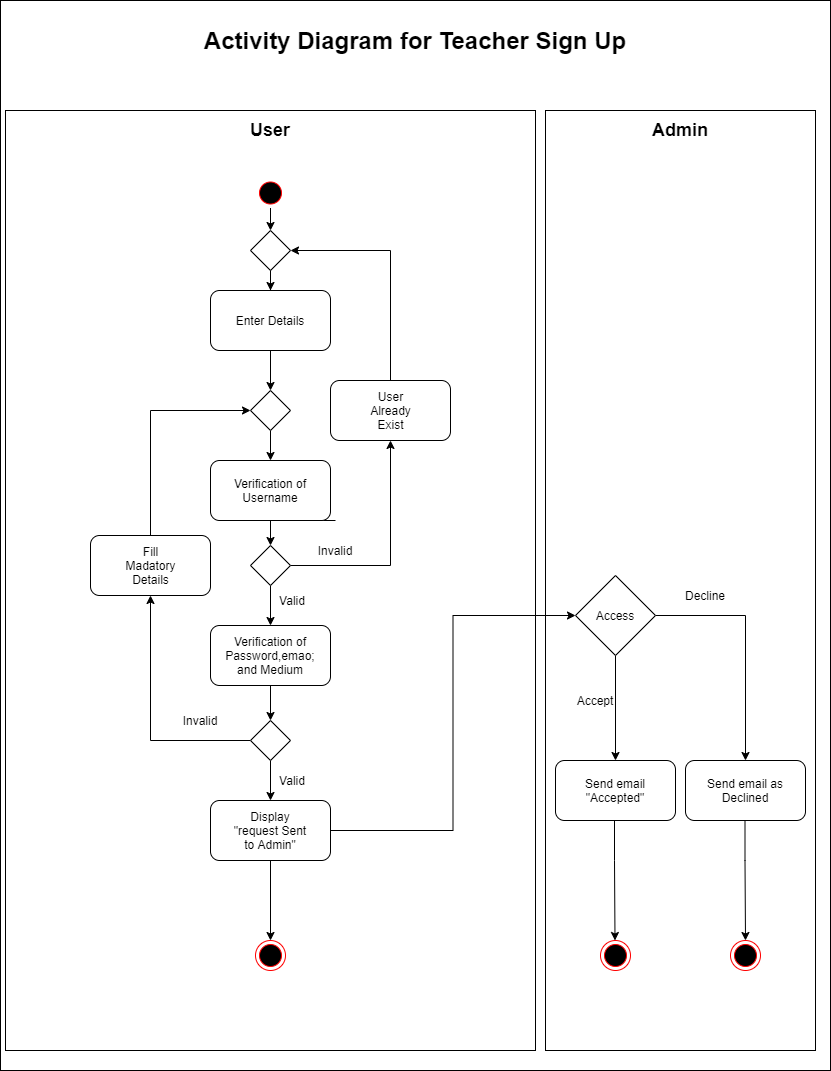

The diagram above was exported from draw.io. Its source (the exported page's mxGraphModel, read from the mxfile embedded in the PNG):
<mxGraphModel dx="868" dy="471" grid="1" gridSize="10" guides="1" tooltips="1" connect="1" arrows="1" fold="1" page="1" pageScale="1" pageWidth="850" pageHeight="1100" math="0" shadow="0">
  <root>
    <mxCell id="0" />
    <mxCell id="1" parent="0" />
    <mxCell id="HknvjhKgZtYXD3BPKuo6-55" value="" style="rounded=0;whiteSpace=wrap;html=1;" parent="1" vertex="1">
      <mxGeometry x="5" y="10" width="830" height="1070" as="geometry" />
    </mxCell>
    <mxCell id="lf3XsjxwjyFSs_X_NGFX-31" value="" style="rounded=0;whiteSpace=wrap;html=1;" vertex="1" parent="1">
      <mxGeometry x="550" y="120" width="270" height="940" as="geometry" />
    </mxCell>
    <mxCell id="HknvjhKgZtYXD3BPKuo6-56" value="&lt;font style=&quot;font-size: 24px&quot;&gt;&lt;b&gt;Activity Diagram for Teacher Sign Up&lt;/b&gt;&lt;/font&gt;" style="text;html=1;strokeColor=none;fillColor=none;align=center;verticalAlign=middle;whiteSpace=wrap;rounded=0;" parent="1" vertex="1">
      <mxGeometry x="45" y="30" width="750" height="40" as="geometry" />
    </mxCell>
    <mxCell id="lf3XsjxwjyFSs_X_NGFX-29" value="" style="rounded=0;whiteSpace=wrap;html=1;" vertex="1" parent="1">
      <mxGeometry x="10" y="120" width="530" height="940" as="geometry" />
    </mxCell>
    <mxCell id="HknvjhKgZtYXD3BPKuo6-70" value="" style="edgeStyle=orthogonalEdgeStyle;rounded=0;orthogonalLoop=1;jettySize=auto;html=1;" parent="1" source="0PhBRQSnMe5M3OvecLdr-2" target="HknvjhKgZtYXD3BPKuo6-9" edge="1">
      <mxGeometry relative="1" as="geometry" />
    </mxCell>
    <mxCell id="HknvjhKgZtYXD3BPKuo6-1" value="" style="ellipse;html=1;shape=startState;fillColor=#000000;strokeColor=#ff0000;" parent="1" vertex="1">
      <mxGeometry x="260" y="187.5" width="30" height="30" as="geometry" />
    </mxCell>
    <mxCell id="lf3XsjxwjyFSs_X_NGFX-46" value="" style="edgeStyle=orthogonalEdgeStyle;rounded=0;orthogonalLoop=1;jettySize=auto;html=1;" edge="1" parent="1" source="HknvjhKgZtYXD3BPKuo6-9" target="lf3XsjxwjyFSs_X_NGFX-34">
      <mxGeometry relative="1" as="geometry" />
    </mxCell>
    <mxCell id="HknvjhKgZtYXD3BPKuo6-9" value="" style="rounded=1;whiteSpace=wrap;html=1;" parent="1" vertex="1">
      <mxGeometry x="215" y="300" width="120" height="60" as="geometry" />
    </mxCell>
    <mxCell id="lf3XsjxwjyFSs_X_NGFX-49" value="" style="edgeStyle=orthogonalEdgeStyle;rounded=0;orthogonalLoop=1;jettySize=auto;html=1;" edge="1" parent="1" source="HknvjhKgZtYXD3BPKuo6-157" target="HknvjhKgZtYXD3BPKuo6-24">
      <mxGeometry relative="1" as="geometry" />
    </mxCell>
    <mxCell id="lf3XsjxwjyFSs_X_NGFX-69" value="" style="edgeStyle=orthogonalEdgeStyle;rounded=0;orthogonalLoop=1;jettySize=auto;html=1;entryX=0;entryY=0.5;entryDx=0;entryDy=0;" edge="1" parent="1" source="HknvjhKgZtYXD3BPKuo6-157" target="lf3XsjxwjyFSs_X_NGFX-11">
      <mxGeometry relative="1" as="geometry">
        <mxPoint x="415" y="840" as="targetPoint" />
      </mxGeometry>
    </mxCell>
    <mxCell id="HknvjhKgZtYXD3BPKuo6-157" value="" style="rounded=1;whiteSpace=wrap;html=1;" parent="1" vertex="1">
      <mxGeometry x="215" y="810" width="120" height="60" as="geometry" />
    </mxCell>
    <mxCell id="HknvjhKgZtYXD3BPKuo6-24" value="" style="ellipse;html=1;shape=endState;fillColor=#000000;strokeColor=#ff0000;" parent="1" vertex="1">
      <mxGeometry x="260" y="950" width="30" height="30" as="geometry" />
    </mxCell>
    <mxCell id="HknvjhKgZtYXD3BPKuo6-28" value="Enter Details" style="text;html=1;strokeColor=none;fillColor=none;align=center;verticalAlign=middle;whiteSpace=wrap;rounded=0;" parent="1" vertex="1">
      <mxGeometry x="230" y="320" width="90" height="20" as="geometry" />
    </mxCell>
    <mxCell id="HknvjhKgZtYXD3BPKuo6-162" value="Display &quot;request Sent to Admin&quot;" style="text;html=1;strokeColor=none;fillColor=none;align=center;verticalAlign=middle;whiteSpace=wrap;rounded=0;" parent="1" vertex="1">
      <mxGeometry x="233.25" y="830" width="83.5" height="20" as="geometry" />
    </mxCell>
    <mxCell id="0PhBRQSnMe5M3OvecLdr-2" value="" style="rhombus;whiteSpace=wrap;html=1;" parent="1" vertex="1">
      <mxGeometry x="255" y="240" width="40" height="40" as="geometry" />
    </mxCell>
    <mxCell id="0PhBRQSnMe5M3OvecLdr-3" value="" style="edgeStyle=orthogonalEdgeStyle;rounded=0;orthogonalLoop=1;jettySize=auto;html=1;" parent="1" source="HknvjhKgZtYXD3BPKuo6-1" target="0PhBRQSnMe5M3OvecLdr-2" edge="1">
      <mxGeometry relative="1" as="geometry">
        <mxPoint x="340" y="217.5" as="sourcePoint" />
        <mxPoint x="340" y="280" as="targetPoint" />
      </mxGeometry>
    </mxCell>
    <mxCell id="0PhBRQSnMe5M3OvecLdr-9" value="Invalid" style="text;html=1;strokeColor=none;fillColor=none;align=center;verticalAlign=middle;whiteSpace=wrap;rounded=0;" parent="1" vertex="1">
      <mxGeometry x="185" y="720" width="40" height="20" as="geometry" />
    </mxCell>
    <mxCell id="lf3XsjxwjyFSs_X_NGFX-3" value="" style="edgeStyle=orthogonalEdgeStyle;rounded=0;orthogonalLoop=1;jettySize=auto;html=1;entryX=0.5;entryY=0;entryDx=0;entryDy=0;" edge="1" parent="1" target="lf3XsjxwjyFSs_X_NGFX-41">
      <mxGeometry relative="1" as="geometry">
        <mxPoint x="340" y="530" as="sourcePoint" />
      </mxGeometry>
    </mxCell>
    <mxCell id="lf3XsjxwjyFSs_X_NGFX-8" value="" style="edgeStyle=orthogonalEdgeStyle;rounded=0;orthogonalLoop=1;jettySize=auto;html=1;entryX=0.5;entryY=0;entryDx=0;entryDy=0;" edge="1" parent="1" source="lf3XsjxwjyFSs_X_NGFX-43" target="HknvjhKgZtYXD3BPKuo6-157">
      <mxGeometry relative="1" as="geometry">
        <mxPoint x="340" y="735" as="targetPoint" />
      </mxGeometry>
    </mxCell>
    <mxCell id="lf3XsjxwjyFSs_X_NGFX-2" value="" style="rounded=1;whiteSpace=wrap;html=1;" vertex="1" parent="1">
      <mxGeometry x="215" y="635" width="120" height="60" as="geometry" />
    </mxCell>
    <mxCell id="HknvjhKgZtYXD3BPKuo6-106" value="Verification of Password,emao; and Medium" style="text;html=1;strokeColor=none;fillColor=none;align=center;verticalAlign=middle;whiteSpace=wrap;rounded=0;" parent="1" vertex="1">
      <mxGeometry x="226" y="650" width="98" height="30" as="geometry" />
    </mxCell>
    <mxCell id="lf3XsjxwjyFSs_X_NGFX-4" value="Valid" style="text;html=1;strokeColor=none;fillColor=none;align=center;verticalAlign=middle;whiteSpace=wrap;rounded=0;" vertex="1" parent="1">
      <mxGeometry x="276.75" y="780" width="40" height="20" as="geometry" />
    </mxCell>
    <mxCell id="lf3XsjxwjyFSs_X_NGFX-15" value="" style="edgeStyle=orthogonalEdgeStyle;rounded=0;orthogonalLoop=1;jettySize=auto;html=1;entryX=0.5;entryY=0;entryDx=0;entryDy=0;entryPerimeter=0;" edge="1" parent="1" source="lf3XsjxwjyFSs_X_NGFX-11" target="lf3XsjxwjyFSs_X_NGFX-19">
      <mxGeometry relative="1" as="geometry">
        <mxPoint x="760" y="766" as="targetPoint" />
        <Array as="points">
          <mxPoint x="750" y="625" />
        </Array>
      </mxGeometry>
    </mxCell>
    <mxCell id="lf3XsjxwjyFSs_X_NGFX-18" value="" style="edgeStyle=orthogonalEdgeStyle;rounded=0;orthogonalLoop=1;jettySize=auto;html=1;entryX=0.5;entryY=0;entryDx=0;entryDy=0;" edge="1" parent="1" source="lf3XsjxwjyFSs_X_NGFX-11" target="lf3XsjxwjyFSs_X_NGFX-16">
      <mxGeometry relative="1" as="geometry">
        <mxPoint x="620" y="745" as="targetPoint" />
      </mxGeometry>
    </mxCell>
    <mxCell id="lf3XsjxwjyFSs_X_NGFX-11" value="" style="rhombus;whiteSpace=wrap;html=1;" vertex="1" parent="1">
      <mxGeometry x="580" y="585" width="80" height="80" as="geometry" />
    </mxCell>
    <mxCell id="lf3XsjxwjyFSs_X_NGFX-16" value="" style="rounded=1;whiteSpace=wrap;html=1;" vertex="1" parent="1">
      <mxGeometry x="560" y="770" width="120" height="60" as="geometry" />
    </mxCell>
    <mxCell id="lf3XsjxwjyFSs_X_NGFX-19" value="" style="rounded=1;whiteSpace=wrap;html=1;" vertex="1" parent="1">
      <mxGeometry x="690" y="770" width="120" height="60" as="geometry" />
    </mxCell>
    <mxCell id="lf3XsjxwjyFSs_X_NGFX-20" value="Access" style="text;html=1;strokeColor=none;fillColor=none;align=center;verticalAlign=middle;whiteSpace=wrap;rounded=0;" vertex="1" parent="1">
      <mxGeometry x="600" y="615" width="40" height="20" as="geometry" />
    </mxCell>
    <mxCell id="lf3XsjxwjyFSs_X_NGFX-21" value="Accept" style="text;html=1;strokeColor=none;fillColor=none;align=center;verticalAlign=middle;whiteSpace=wrap;rounded=0;" vertex="1" parent="1">
      <mxGeometry x="580" y="700" width="40" height="20" as="geometry" />
    </mxCell>
    <mxCell id="lf3XsjxwjyFSs_X_NGFX-22" value="Decline" style="text;html=1;strokeColor=none;fillColor=none;align=center;verticalAlign=middle;whiteSpace=wrap;rounded=0;" vertex="1" parent="1">
      <mxGeometry x="690" y="595" width="40" height="20" as="geometry" />
    </mxCell>
    <mxCell id="lf3XsjxwjyFSs_X_NGFX-23" value="Send email&lt;br&gt;&quot;Accepted&quot;" style="text;html=1;strokeColor=none;fillColor=none;align=center;verticalAlign=middle;whiteSpace=wrap;rounded=0;" vertex="1" parent="1">
      <mxGeometry x="575" y="790" width="90" height="20" as="geometry" />
    </mxCell>
    <mxCell id="lf3XsjxwjyFSs_X_NGFX-24" value="Send email as Declined" style="text;html=1;strokeColor=none;fillColor=none;align=center;verticalAlign=middle;whiteSpace=wrap;rounded=0;" vertex="1" parent="1">
      <mxGeometry x="705" y="785" width="90" height="30" as="geometry" />
    </mxCell>
    <mxCell id="lf3XsjxwjyFSs_X_NGFX-25" value="" style="edgeStyle=orthogonalEdgeStyle;rounded=0;orthogonalLoop=1;jettySize=auto;html=1;" edge="1" parent="1">
      <mxGeometry relative="1" as="geometry">
        <mxPoint x="619" y="830" as="sourcePoint" />
        <mxPoint x="619.5" y="950" as="targetPoint" />
        <Array as="points">
          <mxPoint x="619.5" y="870" />
          <mxPoint x="619.5" y="870" />
        </Array>
      </mxGeometry>
    </mxCell>
    <mxCell id="lf3XsjxwjyFSs_X_NGFX-26" value="" style="edgeStyle=orthogonalEdgeStyle;rounded=0;orthogonalLoop=1;jettySize=auto;html=1;" edge="1" parent="1">
      <mxGeometry relative="1" as="geometry">
        <mxPoint x="749.5" y="830" as="sourcePoint" />
        <mxPoint x="750" y="950" as="targetPoint" />
        <Array as="points">
          <mxPoint x="750" y="870" />
          <mxPoint x="750" y="870" />
        </Array>
      </mxGeometry>
    </mxCell>
    <mxCell id="lf3XsjxwjyFSs_X_NGFX-27" value="" style="ellipse;html=1;shape=endState;fillColor=#000000;strokeColor=#ff0000;" vertex="1" parent="1">
      <mxGeometry x="605" y="950" width="30" height="30" as="geometry" />
    </mxCell>
    <mxCell id="lf3XsjxwjyFSs_X_NGFX-28" value="" style="ellipse;html=1;shape=endState;fillColor=#000000;strokeColor=#ff0000;" vertex="1" parent="1">
      <mxGeometry x="735" y="950" width="30" height="30" as="geometry" />
    </mxCell>
    <mxCell id="lf3XsjxwjyFSs_X_NGFX-32" value="&lt;b&gt;&lt;font style=&quot;font-size: 18px&quot;&gt;User&lt;/font&gt;&lt;/b&gt;" style="text;html=1;strokeColor=none;fillColor=none;align=center;verticalAlign=middle;whiteSpace=wrap;rounded=0;" vertex="1" parent="1">
      <mxGeometry x="255" y="130" width="40" height="20" as="geometry" />
    </mxCell>
    <mxCell id="lf3XsjxwjyFSs_X_NGFX-33" value="&lt;b&gt;&lt;font style=&quot;font-size: 18px&quot;&gt;Admin&lt;/font&gt;&lt;/b&gt;" style="text;html=1;strokeColor=none;fillColor=none;align=center;verticalAlign=middle;whiteSpace=wrap;rounded=0;" vertex="1" parent="1">
      <mxGeometry x="595" y="130" width="180" height="20" as="geometry" />
    </mxCell>
    <mxCell id="lf3XsjxwjyFSs_X_NGFX-47" value="" style="edgeStyle=orthogonalEdgeStyle;rounded=0;orthogonalLoop=1;jettySize=auto;html=1;" edge="1" parent="1" source="lf3XsjxwjyFSs_X_NGFX-34" target="lf3XsjxwjyFSs_X_NGFX-39">
      <mxGeometry relative="1" as="geometry" />
    </mxCell>
    <mxCell id="lf3XsjxwjyFSs_X_NGFX-34" value="" style="rhombus;whiteSpace=wrap;html=1;" vertex="1" parent="1">
      <mxGeometry x="255" y="400" width="40" height="40" as="geometry" />
    </mxCell>
    <mxCell id="lf3XsjxwjyFSs_X_NGFX-39" value="" style="rounded=1;whiteSpace=wrap;html=1;" vertex="1" parent="1">
      <mxGeometry x="215" y="470" width="120" height="60" as="geometry" />
    </mxCell>
    <mxCell id="lf3XsjxwjyFSs_X_NGFX-42" value="" style="edgeStyle=orthogonalEdgeStyle;rounded=0;orthogonalLoop=1;jettySize=auto;html=1;entryX=0.5;entryY=0;entryDx=0;entryDy=0;" edge="1" parent="1" source="lf3XsjxwjyFSs_X_NGFX-41" target="lf3XsjxwjyFSs_X_NGFX-2">
      <mxGeometry relative="1" as="geometry">
        <mxPoint x="341" y="630" as="targetPoint" />
      </mxGeometry>
    </mxCell>
    <mxCell id="lf3XsjxwjyFSs_X_NGFX-59" value="" style="edgeStyle=orthogonalEdgeStyle;rounded=0;orthogonalLoop=1;jettySize=auto;html=1;entryX=0.5;entryY=1;entryDx=0;entryDy=0;" edge="1" parent="1" source="lf3XsjxwjyFSs_X_NGFX-41" target="lf3XsjxwjyFSs_X_NGFX-56">
      <mxGeometry relative="1" as="geometry">
        <mxPoint x="375" y="575" as="targetPoint" />
      </mxGeometry>
    </mxCell>
    <mxCell id="lf3XsjxwjyFSs_X_NGFX-41" value="" style="rhombus;whiteSpace=wrap;html=1;" vertex="1" parent="1">
      <mxGeometry x="255" y="555" width="40" height="40" as="geometry" />
    </mxCell>
    <mxCell id="lf3XsjxwjyFSs_X_NGFX-54" value="" style="edgeStyle=orthogonalEdgeStyle;rounded=0;orthogonalLoop=1;jettySize=auto;html=1;entryX=0.5;entryY=1;entryDx=0;entryDy=0;" edge="1" parent="1" source="lf3XsjxwjyFSs_X_NGFX-43" target="lf3XsjxwjyFSs_X_NGFX-55">
      <mxGeometry relative="1" as="geometry">
        <mxPoint x="175" y="750" as="targetPoint" />
      </mxGeometry>
    </mxCell>
    <mxCell id="lf3XsjxwjyFSs_X_NGFX-43" value="" style="rhombus;whiteSpace=wrap;html=1;" vertex="1" parent="1">
      <mxGeometry x="255" y="730" width="40" height="40" as="geometry" />
    </mxCell>
    <mxCell id="lf3XsjxwjyFSs_X_NGFX-44" value="" style="edgeStyle=orthogonalEdgeStyle;rounded=0;orthogonalLoop=1;jettySize=auto;html=1;entryX=0.5;entryY=0;entryDx=0;entryDy=0;" edge="1" parent="1" source="lf3XsjxwjyFSs_X_NGFX-2" target="lf3XsjxwjyFSs_X_NGFX-43">
      <mxGeometry relative="1" as="geometry">
        <mxPoint x="340" y="695" as="sourcePoint" />
        <mxPoint x="340.5" y="815" as="targetPoint" />
      </mxGeometry>
    </mxCell>
    <mxCell id="HknvjhKgZtYXD3BPKuo6-29" value="Verification of Username" style="text;html=1;strokeColor=none;fillColor=none;align=center;verticalAlign=middle;whiteSpace=wrap;rounded=0;" parent="1" vertex="1">
      <mxGeometry x="225" y="480" width="100" height="40" as="geometry" />
    </mxCell>
    <mxCell id="lf3XsjxwjyFSs_X_NGFX-50" value="Valid" style="text;html=1;strokeColor=none;fillColor=none;align=center;verticalAlign=middle;whiteSpace=wrap;rounded=0;" vertex="1" parent="1">
      <mxGeometry x="276.75" y="600" width="40" height="20" as="geometry" />
    </mxCell>
    <mxCell id="lf3XsjxwjyFSs_X_NGFX-61" value="" style="edgeStyle=orthogonalEdgeStyle;rounded=0;orthogonalLoop=1;jettySize=auto;html=1;entryX=0;entryY=0.5;entryDx=0;entryDy=0;exitX=0.5;exitY=0;exitDx=0;exitDy=0;" edge="1" parent="1" source="lf3XsjxwjyFSs_X_NGFX-55" target="lf3XsjxwjyFSs_X_NGFX-34">
      <mxGeometry relative="1" as="geometry">
        <mxPoint x="155" y="465" as="targetPoint" />
        <Array as="points">
          <mxPoint x="155" y="420" />
        </Array>
      </mxGeometry>
    </mxCell>
    <mxCell id="lf3XsjxwjyFSs_X_NGFX-55" value="" style="rounded=1;whiteSpace=wrap;html=1;" vertex="1" parent="1">
      <mxGeometry x="95" y="545" width="120" height="60" as="geometry" />
    </mxCell>
    <mxCell id="lf3XsjxwjyFSs_X_NGFX-63" value="" style="edgeStyle=orthogonalEdgeStyle;rounded=0;orthogonalLoop=1;jettySize=auto;html=1;entryX=1;entryY=0.5;entryDx=0;entryDy=0;exitX=0.5;exitY=0;exitDx=0;exitDy=0;" edge="1" parent="1" source="lf3XsjxwjyFSs_X_NGFX-56" target="0PhBRQSnMe5M3OvecLdr-2">
      <mxGeometry relative="1" as="geometry">
        <mxPoint x="395" y="310" as="targetPoint" />
      </mxGeometry>
    </mxCell>
    <mxCell id="lf3XsjxwjyFSs_X_NGFX-56" value="" style="rounded=1;whiteSpace=wrap;html=1;" vertex="1" parent="1">
      <mxGeometry x="335" y="390" width="120" height="60" as="geometry" />
    </mxCell>
    <mxCell id="lf3XsjxwjyFSs_X_NGFX-65" value="Invalid" style="text;html=1;strokeColor=none;fillColor=none;align=center;verticalAlign=middle;whiteSpace=wrap;rounded=0;" vertex="1" parent="1">
      <mxGeometry x="320" y="550" width="40" height="20" as="geometry" />
    </mxCell>
    <mxCell id="lf3XsjxwjyFSs_X_NGFX-66" value="User Already Exist" style="text;html=1;strokeColor=none;fillColor=none;align=center;verticalAlign=middle;whiteSpace=wrap;rounded=0;" vertex="1" parent="1">
      <mxGeometry x="362.5" y="410" width="65" height="20" as="geometry" />
    </mxCell>
    <mxCell id="lf3XsjxwjyFSs_X_NGFX-67" value="Fill Madatory Details" style="text;html=1;strokeColor=none;fillColor=none;align=center;verticalAlign=middle;whiteSpace=wrap;rounded=0;" vertex="1" parent="1">
      <mxGeometry x="122.5" y="565" width="65" height="20" as="geometry" />
    </mxCell>
  </root>
</mxGraphModel>